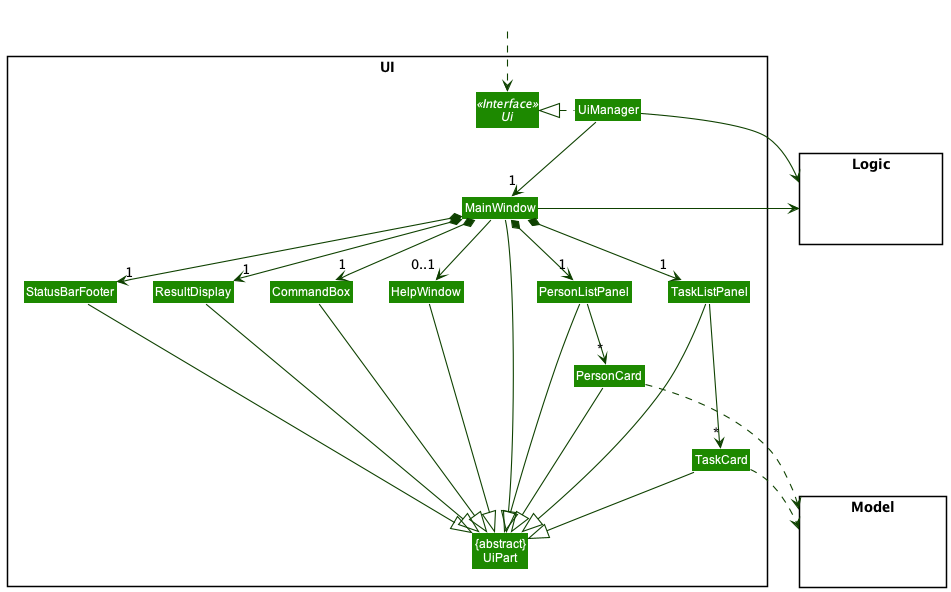

The diagram above was rendered by PlantUML. Its source (embedded in the PNG):
@startuml
!include style.puml
skinparam arrowThickness 1.1
skinparam arrowColor UI_COLOR_T4
skinparam classBackgroundColor UI_COLOR

package UI <<Rectangle>>{
Interface Ui <<Interface>>
Class "{abstract}\nUiPart" as UiPart
Class UiManager
Class MainWindow
Class HelpWindow
Class ResultDisplay
Class PersonListPanel
Class PersonCard
Class TaskListPanel
Class TaskCard
Class StatusBarFooter
Class CommandBox
}

package Model <<Rectangle>> {
Class HiddenModel #FFFFFF
}

package Logic <<Rectangle>> {
Class HiddenLogic #FFFFFF
}

Class HiddenOutside #FFFFFF
HiddenOutside ..> Ui

UiManager .left.|> Ui
UiManager -down-> "1" MainWindow
MainWindow *-down->  "1" CommandBox
MainWindow *-down-> "1" ResultDisplay
MainWindow *-down-> "1" PersonListPanel
MainWindow *-down-> "1" TaskListPanel
MainWindow *-down-> "1" StatusBarFooter
MainWindow --> "0..1" HelpWindow

PersonListPanel -down-> "*" PersonCard
TaskListPanel -down--> "*" TaskCard

MainWindow -left-|> UiPart

ResultDisplay --|> UiPart
CommandBox --|> UiPart
PersonListPanel --|> UiPart
PersonCard --|> UiPart
TaskListPanel --|> UiPart
TaskCard --|> UiPart
StatusBarFooter --|> UiPart
HelpWindow --|> UiPart

PersonCard ..> Model
TaskCard ..> Model
UiManager -right-> Logic
MainWindow -left-> Logic

TaskListPanel -[hidden]left- PersonListPanel
PersonListPanel -[hidden]left- HelpWindow
HelpWindow -[hidden]left- CommandBox
CommandBox -[hidden]left- ResultDisplay
ResultDisplay -[hidden]left- StatusBarFooter

MainWindow -[hidden]-|> UiPart
@enduml